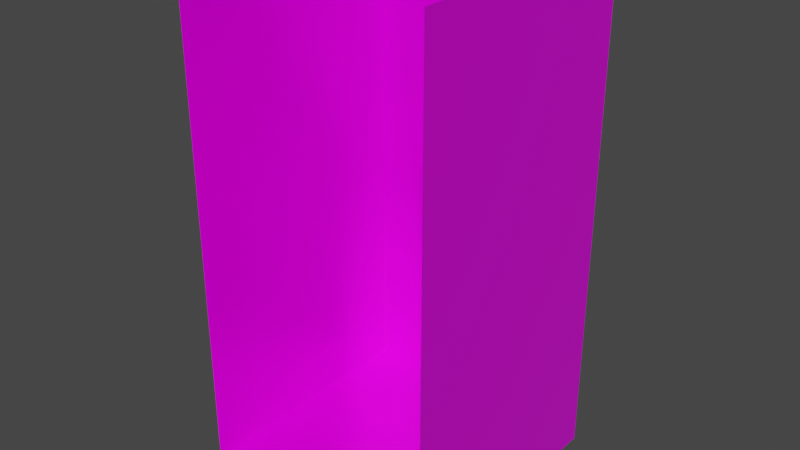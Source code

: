 # Source: Level.blend  (saved by Blender 3.0.31; exported with 4.5.12 LTS)
import bpy
from mathutils import Matrix  # noqa: F401  (used for matrix-valued properties, if any)

bpy.ops.wm.read_factory_settings(use_empty=True)
scene = bpy.context.scene
scene.name = 'Scene'

# ---- collections
col_collection = bpy.data.collections.new('Collection'); scene.collection.children.link(col_collection)

# ---- images (referenced by path relative to the original .blend; pixels are not part of the script)
import os
ASSET_DIR = os.environ.get("B2B_ASSET_DIR", "")  # directory of the original .blend (textures are referenced by path, not embedded)
HERE = os.path.dirname(os.path.abspath(__file__))  # packed textures are extracted next to this script under _unpacked/

def load_image(name, relpath, width, height, colorspace="sRGB"):
    """Load a texture the original file referenced (path relative to the .blend, or extracted next to this script)."""
    p = next((c for c in (os.path.join(HERE, relpath), os.path.join(ASSET_DIR, relpath)) if relpath and os.path.exists(c)), "")
    if p:
        img = bpy.data.images.load(p, check_existing=True)
        img.name = name
    else:  # same state as the original file: an image datablock whose file is absent (Cycles renders it pink)
        img = bpy.data.images.new(name, width, height)
        img.source = "FILE"
        img.filepath = "//" + (relpath or name)
    img.colorspace_settings.name = colorspace
    return img
img_floor_m_01_color = load_image('Floor_M_01_Color', 'Floor_M_01_Color.png', 1024, 1024, 'sRGB')
img_floor_m_01_metallic = load_image('Floor_M_01_Metallic', 'Floor_M_01_Metallic.png', 1024, 1024, 'sRGB')
img_floor_m_01_roughness = load_image('Floor_M_01_Roughness', 'Floor_M_01_Roughness.png', 1024, 1024, 'sRGB')
img_wall_north_m_01_color = load_image('Wall_North_M_01_Color', 'Wall_North_M_01_Color.png', 1024, 1024, 'sRGB')
img_wall_north_m_01_metallic = load_image('Wall_North_M_01_Metallic', 'Wall_North_M_01_Metallic.png', 1024, 1024, 'sRGB')
img_wall_north_m_01_roughness = load_image('Wall_North_M_01_Roughness', 'Wall_North_M_01_Roughness.png', 1024, 1024, 'sRGB')
img_wall_west_m_01_color = load_image('Wall_West_M_01_Color', 'Wall_West_M_01_Color.png', 1024, 1024, 'sRGB')
img_wall_west_m_01_metallic = load_image('Wall_West_M_01_Metallic', 'Wall_West_M_01_Metallic.png', 1024, 1024, 'sRGB')
img_wall_west_m_01_roughness = load_image('Wall_West_M_01_Roughness', 'Wall_West_M_01_Roughness.png', 1024, 1024, 'sRGB')
img_wall_east_m_01_metallic = load_image('Wall_East_M_01_Metallic', 'Wall_North_M_01_Metallic.png', 1024, 1024, 'sRGB')
img_wall_east_m_01_roughness = load_image('Wall_East_M_01_Roughness', 'Wall_North_M_01_Roughness.png', 1024, 1024, 'sRGB')
img_wall_east_m_01_color = load_image('Wall_East_M_01_Color', 'Wall_North_M_01_Color.png', 1024, 1024, 'sRGB')

# ---- materials (node trees are filled in below, after node groups)
mat_floor_m_01 = bpy.data.materials.new('Floor_M_01')
mat_floor_m_01.use_transparent_shadow = False
mat_wall_north_m_01 = bpy.data.materials.new('Wall_North_M_01')
mat_wall_north_m_01.use_transparent_shadow = False
mat_wall_west_m_01 = bpy.data.materials.new('Wall_West_M_01')
mat_wall_west_m_01.use_transparent_shadow = False
mat_wall_east_m_01 = bpy.data.materials.new('Wall_East_M_01')
mat_wall_east_m_01.use_transparent_shadow = False

# ---- material node trees
mat_floor_m_01.use_nodes = True; mat_floor_m_01.node_tree.nodes.clear()
_N = mat_floor_m_01.node_tree.nodes; _L = mat_floor_m_01.node_tree.links
n0 = _N.new('ShaderNodeOutputMaterial'); n0.name = 'Material Output'; n0.location = (300, 300)
n1 = _N.new('ShaderNodeBsdfPrincipled'); n1.name = 'Principled BSDF'; n1.location = (10, 300)
n1.distribution = 'GGX'
n1.subsurface_method = 'RANDOM_WALK_SKIN'
n1.inputs[3].default_value = 1.45
n1.inputs[27].default_value = (0.0, 0.0, 0.0, 1.0)
n1.inputs[28].default_value = 1.0
n2 = _N.new('ShaderNodeTexCoord'); n2.name = 'Texture Coordinate'; n2.location = (-880, 240)
n3 = _N.new('ShaderNodeMapping'); n3.name = 'Mapping'; n3.location = (-680, 240)
n3.width = 240
n4 = _N.new('ShaderNodeTexImage'); n4.name = 'Image Texture'; n4.location = (-340, 510)
n4.image = img_floor_m_01_color
n5 = _N.new('ShaderNodeTexImage'); n5.name = 'Image Texture.001'; n5.location = (-340, 200)
n5.image = img_floor_m_01_metallic
n6 = _N.new('ShaderNodeTexImage'); n6.name = 'Image Texture.002'; n6.location = (-340, -100)
n6.image = img_floor_m_01_roughness
_L.new(n1.outputs[0], n0.inputs[0])
_L.new(n4.outputs[0], n1.inputs[0])
_L.new(n3.outputs[0], n4.inputs[0])
_L.new(n2.outputs[2], n3.inputs[0])
_L.new(n3.outputs[0], n5.inputs[0])
_L.new(n5.outputs[0], n1.inputs[1])
_L.new(n3.outputs[0], n6.inputs[0])
_L.new(n6.outputs[0], n1.inputs[2])
n0.is_active_output = True
mat_wall_north_m_01.use_nodes = True; mat_wall_north_m_01.node_tree.nodes.clear()
_N = mat_wall_north_m_01.node_tree.nodes; _L = mat_wall_north_m_01.node_tree.links
n0 = _N.new('ShaderNodeOutputMaterial'); n0.name = 'Material Output'; n0.location = (300, 300)
n1 = _N.new('ShaderNodeBsdfPrincipled'); n1.name = 'Principled BSDF'; n1.location = (10, 300)
n1.distribution = 'GGX'
n1.subsurface_method = 'RANDOM_WALK_SKIN'
n1.inputs[3].default_value = 1.45
n1.inputs[27].default_value = (0.0, 0.0, 0.0, 1.0)
n1.inputs[28].default_value = 1.0
n2 = _N.new('ShaderNodeTexCoord'); n2.name = 'Texture Coordinate'; n2.location = (-940, 280)
n3 = _N.new('ShaderNodeTexImage'); n3.name = 'Image Texture'; n3.location = (-340, 387)
n3.image = img_wall_north_m_01_color
n4 = _N.new('ShaderNodeTexImage'); n4.name = 'Image Texture.001'; n4.location = (-340, 100)
n4.image = img_wall_north_m_01_metallic
n5 = _N.new('ShaderNodeMapping'); n5.name = 'Mapping'; n5.location = (-740, 300)
n5.width = 240
n6 = _N.new('ShaderNodeTexImage'); n6.name = 'Image Texture.002'; n6.location = (-340, -180)
n6.image = img_wall_north_m_01_roughness
_L.new(n1.outputs[0], n0.inputs[0])
_L.new(n3.outputs[0], n1.inputs[0])
_L.new(n5.outputs[0], n3.inputs[0])
_L.new(n2.outputs[2], n5.inputs[0])
_L.new(n5.outputs[0], n4.inputs[0])
_L.new(n4.outputs[0], n1.inputs[1])
_L.new(n5.outputs[0], n6.inputs[0])
_L.new(n6.outputs[0], n1.inputs[2])
n0.is_active_output = True
mat_wall_west_m_01.use_nodes = True; mat_wall_west_m_01.node_tree.nodes.clear()
_N = mat_wall_west_m_01.node_tree.nodes; _L = mat_wall_west_m_01.node_tree.links
n0 = _N.new('ShaderNodeOutputMaterial'); n0.name = 'Material Output'; n0.location = (300, 300)
n1 = _N.new('ShaderNodeBsdfPrincipled'); n1.name = 'Principled BSDF'; n1.location = (10, 300)
n1.distribution = 'GGX'
n1.subsurface_method = 'RANDOM_WALK_SKIN'
n1.inputs[3].default_value = 1.45
n1.inputs[27].default_value = (0.0, 0.0, 0.0, 1.0)
n1.inputs[28].default_value = 1.0
n2 = _N.new('ShaderNodeTexCoord'); n2.name = 'Texture Coordinate'; n2.location = (-940, 280)
n3 = _N.new('ShaderNodeMapping'); n3.name = 'Mapping'; n3.location = (-740, 300)
n3.width = 240
n4 = _N.new('ShaderNodeTexImage'); n4.name = 'Image Texture'; n4.location = (-340, 387)
n4.image = img_wall_west_m_01_color
n5 = _N.new('ShaderNodeTexImage'); n5.name = 'Image Texture.001'; n5.location = (-340, 100)
n5.image = img_wall_west_m_01_metallic
n6 = _N.new('ShaderNodeTexImage'); n6.name = 'Image Texture.002'; n6.location = (-340, -180)
n6.image = img_wall_west_m_01_roughness
_L.new(n1.outputs[0], n0.inputs[0])
_L.new(n4.outputs[0], n1.inputs[0])
_L.new(n3.outputs[0], n4.inputs[0])
_L.new(n2.outputs[2], n3.inputs[0])
_L.new(n3.outputs[0], n5.inputs[0])
_L.new(n5.outputs[0], n1.inputs[1])
_L.new(n3.outputs[0], n6.inputs[0])
_L.new(n6.outputs[0], n1.inputs[2])
n0.is_active_output = True
mat_wall_east_m_01.use_nodes = True; mat_wall_east_m_01.node_tree.nodes.clear()
_N = mat_wall_east_m_01.node_tree.nodes; _L = mat_wall_east_m_01.node_tree.links
n0 = _N.new('ShaderNodeOutputMaterial'); n0.name = 'Material Output'; n0.location = (300, 300)
n1 = _N.new('ShaderNodeBsdfPrincipled'); n1.name = 'Principled BSDF'; n1.location = (10, 300)
n1.distribution = 'GGX'
n1.subsurface_method = 'RANDOM_WALK_SKIN'
n1.inputs[3].default_value = 1.45
n1.inputs[27].default_value = (0.0, 0.0, 0.0, 1.0)
n1.inputs[28].default_value = 1.0
n2 = _N.new('ShaderNodeTexCoord'); n2.name = 'Texture Coordinate'; n2.location = (-940, 280)
n3 = _N.new('ShaderNodeTexImage'); n3.name = 'Image Texture.001'; n3.location = (-340, 100)
n3.image = img_wall_east_m_01_metallic
n4 = _N.new('ShaderNodeMapping'); n4.name = 'Mapping'; n4.location = (-740, 300)
n4.width = 240
n5 = _N.new('ShaderNodeTexImage'); n5.name = 'Image Texture.002'; n5.location = (-340, -180)
n5.image = img_wall_east_m_01_roughness
n6 = _N.new('ShaderNodeTexImage'); n6.name = 'Image Texture'; n6.location = (-340, 399)
n6.image = img_wall_east_m_01_color
_L.new(n1.outputs[0], n0.inputs[0])
_L.new(n6.outputs[0], n1.inputs[0])
_L.new(n4.outputs[0], n6.inputs[0])
_L.new(n2.outputs[2], n4.inputs[0])
_L.new(n4.outputs[0], n3.inputs[0])
_L.new(n3.outputs[0], n1.inputs[1])
_L.new(n4.outputs[0], n5.inputs[0])
_L.new(n5.outputs[0], n1.inputs[2])
n0.is_active_output = True

# ---- world
world_world = bpy.data.worlds.new('World'); scene.world = world_world
world_world.use_nodes = True; world_world.node_tree.nodes.clear()
_N = world_world.node_tree.nodes; _L = world_world.node_tree.links
n0 = _N.new('ShaderNodeOutputWorld'); n0.name = 'World Output'; n0.location = (300, 300)
n1 = _N.new('ShaderNodeBackground'); n1.name = 'Background'; n1.location = (10, 300)
n1.inputs[0].default_value = (0.05088, 0.05088, 0.05088, 1.0)
_L.new(n1.outputs[0], n0.inputs[0])
n0.is_active_output = True
world_world.color = (0.05088, 0.05088, 0.05088)
world_world.use_sun_shadow = False
world_world.sun_shadow_jitter_overblur = 0.0

# ---- meshes
me_plane = bpy.data.meshes.new('Plane')
me_plane.from_pydata([(-1.0, -1.0, 0.0), (1.0, -1.0, 0.0), (-1.0, 1.0, 0.0), (1.0, 1.0, 0.0)], [], [(0, 1, 3, 2)])
_uv = me_plane.uv_layers.new(name='UVMap')
_uv.uv.foreach_set('vector', [0.0, 0.0, 1.0, 0.0, 1.0, 1.0, 0.0, 1.0])
me_plane.materials.append(mat_floor_m_01)
me_plane.use_remesh_fix_poles = True
me_plane.use_remesh_preserve_attributes = False
me_plane.update()
me_plane_001 = bpy.data.meshes.new('Plane.001')
me_plane_001.from_pydata([(-1.0, 0.0, -0.5), (1.0, 0.0, -0.5), (-1.0, 2.0, -0.5), (1.0, 2.0, -0.5)], [], [(0, 1, 3, 2)])
_uv = me_plane_001.uv_layers.new(name='UVMap')
_uv.uv.foreach_set('vector', [0.0, 0.0, 1.0, 0.0, 1.0, 1.0, 0.0, 1.0])
me_plane_001.materials.append(mat_wall_north_m_01)
me_plane_001.use_remesh_fix_poles = True
me_plane_001.use_remesh_preserve_attributes = False
me_plane_001.update()
me_plane_003 = bpy.data.meshes.new('Plane.003')
me_plane_003.from_pydata([(-1.0, 0.0, -0.5), (1.0, 0.0, -0.5), (-1.0, 2.0, -0.5), (1.0, 2.0, -0.5)], [], [(0, 1, 3, 2)])
_uv = me_plane_003.uv_layers.new(name='UVMap')
_uv.uv.foreach_set('vector', [0.0, 0.0, 1.0, 0.0, 1.0, 1.0, 0.0, 1.0])
me_plane_003.materials.append(mat_wall_west_m_01)
me_plane_003.use_remesh_fix_poles = True
me_plane_003.use_remesh_preserve_attributes = False
me_plane_003.update()
me_plane_005 = bpy.data.meshes.new('Plane.005')
me_plane_005.from_pydata([(-1.0, 0.0, -0.5), (1.0, 0.0, -0.5), (-1.0, 2.0, -0.5), (1.0, 2.0, -0.5)], [], [(0, 1, 3, 2)])
_uv = me_plane_005.uv_layers.new(name='UVMap')
_uv.uv.foreach_set('vector', [0.0, 0.0, 1.0, 0.0, 1.0, 1.0, 0.0, 1.0])
me_plane_005.materials.append(mat_wall_east_m_01)
me_plane_005.use_remesh_fix_poles = True
me_plane_005.use_remesh_preserve_attributes = False
me_plane_005.update()

# ---- objects
ob_floor_01 = bpy.data.objects.new('Floor_01', me_plane)
ob_wall_north_01 = bpy.data.objects.new('Wall_North_01', me_plane_001)
ob_wall_west_01 = bpy.data.objects.new('Wall_West_01', me_plane_003)
ob_wall_east_01 = bpy.data.objects.new('Wall_East_01', me_plane_005)

# ---- transforms, parenting, visibility, modifiers, constraints
ob_floor_01.location = (0.0, 0.0, 0.0)
ob_floor_01.scale = (0.5, 0.5, 1.0)
ob_wall_north_01.location = (0.0, 0.0, 0.0)
ob_wall_north_01.rotation_euler = (1.571, 0.0, 0.0)
ob_wall_north_01.scale = (0.5, 1.0, 1.0)
ob_wall_west_01.location = (0.0, 0.0, 0.0)
ob_wall_west_01.rotation_euler = (1.571, 0.0, 1.571)
ob_wall_west_01.scale = (0.5, 1.0, 1.0)
ob_wall_east_01.location = (0.0, 0.0, 0.0)
ob_wall_east_01.rotation_euler = (1.571, 0.0, -1.571)
ob_wall_east_01.scale = (0.5, 1.0, 1.0)

# ---- collection membership
col_collection.objects.link(ob_floor_01)
col_collection.objects.link(ob_wall_north_01)
col_collection.objects.link(ob_wall_west_01)
col_collection.objects.link(ob_wall_east_01)

# ---- scene / render settings (as saved in the file)
scene.frame_start = 1; scene.frame_end = 250; scene.frame_set(1)
scene.render.engine = 'BLENDER_EEVEE_NEXT'
scene.cycles.sampling_pattern = 'TABULATED_SOBOL'
scene.cycles.use_light_tree = False
scene.view_settings.view_transform = 'Filmic'
bpy.context.view_layer.update()

# ---- added for rendering (the .blend has no active camera and no usable light): camera, sun
cam_auto = bpy.data.cameras.new('AutoCamera')
cam_auto.lens = 50.0
cam_auto.sensor_width = 36.0
cam_auto.clip_end = 1000.0
ob_auto_camera = bpy.data.objects.new('AutoCamera', cam_auto)
scene.collection.objects.link(ob_auto_camera)
ob_auto_camera.location = (2.26633, -2.71959, 2.81306)
ob_auto_camera.rotation_euler = (1.09748, -7.21219e-08, 0.694738)
scene.camera = ob_auto_camera
light_auto_sun = bpy.data.lights.new('AutoSun', 'SUN')
light_auto_sun.energy = 3.0
light_auto_sun.angle = 0.0523599
ob_auto_sun = bpy.data.objects.new('AutoSun', light_auto_sun)
scene.collection.objects.link(ob_auto_sun)
ob_auto_sun.rotation_euler = (0.872665, 0.174533, 0.523599)
bpy.context.view_layer.update()
